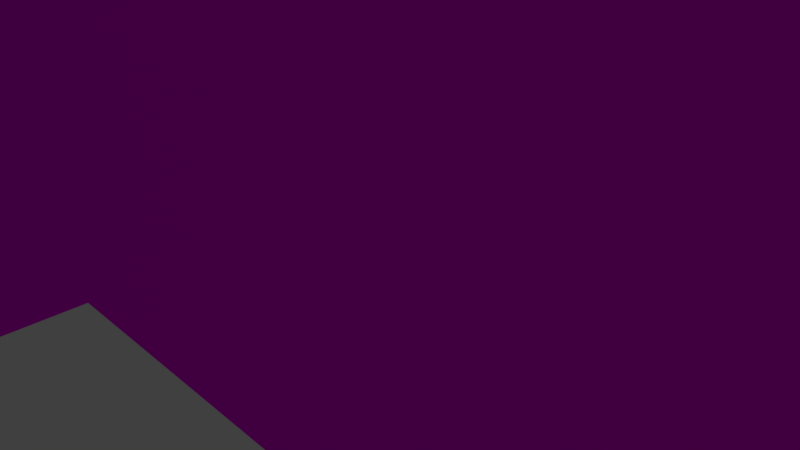 # Source: policeStation.blend  (saved by Blender 2.77.0; exported with 4.5.12 LTS)
import bpy
from mathutils import Matrix  # noqa: F401  (used for matrix-valued properties, if any)

bpy.ops.wm.read_factory_settings(use_empty=True)
scene = bpy.context.scene
scene.name = 'Scene'

# ---- collections
col_collection_1 = bpy.data.collections.new('Collection 1'); scene.collection.children.link(col_collection_1)

# ---- images (referenced by path relative to the original .blend; pixels are not part of the script)
import os
ASSET_DIR = os.environ.get("B2B_ASSET_DIR", "")  # directory of the original .blend (textures are referenced by path, not embedded)
HERE = os.path.dirname(os.path.abspath(__file__))  # packed textures are extracted next to this script under _unpacked/

def load_image(name, relpath, width, height, colorspace="sRGB"):
    """Load a texture the original file referenced (path relative to the .blend, or extracted next to this script)."""
    p = next((c for c in (os.path.join(HERE, relpath), os.path.join(ASSET_DIR, relpath)) if relpath and os.path.exists(c)), "")
    if p:
        img = bpy.data.images.load(p, check_existing=True)
        img.name = name
    else:  # same state as the original file: an image datablock whose file is absent (Cycles renders it pink)
        img = bpy.data.images.new(name, width, height)
        img.source = "FILE"
        img.filepath = "//" + (relpath or name)
    img.colorspace_settings.name = colorspace
    return img
img_colorpalette_jpg = load_image('colorPalette.jpg', 'colorPalette.jpg', 1024, 1024, 'sRGB')

# ---- materials (node trees are filled in below, after node groups)
mat_material = bpy.data.materials.new('Material')
mat_material.alpha_threshold = 0.0
mat_material.roughness = 0.5
mat_material.line_color = (0.0, 0.0, 0.0, 1.0)

# ---- material node trees
mat_material.use_nodes = True; mat_material.node_tree.nodes.clear()
_N = mat_material.node_tree.nodes; _L = mat_material.node_tree.links
n0 = _N.new('ShaderNodeOutputMaterial'); n0.name = 'Material Output'; n0.location = (300, 300)
n1 = _N.new('ShaderNodeBsdfDiffuse'); n1.name = 'Diffuse BSDF'; n1.location = (10, 300)
n2 = _N.new('ShaderNodeTexImage'); n2.name = 'Image Texture'; n2.location = (228, 132)
n2.width = 140
n2.image = img_colorpalette_jpg
n3 = _N.new('ShaderNodeTexCoord'); n3.name = 'Texture Coordinate'; n3.location = (-183, 230)
_L.new(n1.outputs[0], n0.inputs[0])
_L.new(n3.outputs[2], n2.inputs[0])
_L.new(n2.outputs[0], n1.inputs[0])
n0.is_active_output = True

# ---- world
world_world = bpy.data.worlds.new('World'); scene.world = world_world
world_world.color = (0.05088, 0.05088, 0.05088)
world_world.use_sun_shadow = False
world_world.sun_shadow_jitter_overblur = 0.0
world_world.cycles.sampling_method = 'MANUAL'

# ---- cameras
cam_camera = bpy.data.cameras.new('Camera')
cam_camera.clip_end = 100.0
cam_camera.lens = 35.0
cam_camera.sensor_width = 32.0
cam_camera.sensor_height = 18.0
cam_camera.ortho_scale = 7.314
cam_camera.dof.focus_distance = 0.0

# ---- lights
light_lamp = bpy.data.lights.new('Lamp', 'POINT')
light_lamp.transmission_factor = 0.0
light_lamp.cutoff_distance = 30.0
light_lamp.energy = 100.0
light_lamp.shadow_buffer_clip_start = 1.001
light_lamp.shadow_soft_size = 0.1
light_lamp.shadow_maximum_resolution = 0.006
light_lamp.use_absolute_resolution = True

# ---- meshes
me_cube_001 = bpy.data.meshes.new('Cube.001')
me_cube_001.from_pydata([(-27.95, -3.38, 0.3), (-27.95, 2.02, 0.3), (-17.15, -3.38, 0.3), (-17.15, 2.02, 0.3), (-0.9467, -8.78, 0.3), (-17.15, -8.78, 0.3), (-0.9467, -3.38, 0.3), (-0.9467, 2.02, 0.3), (-17.15, 12.82, 0.3), (-0.9467, 12.82, 0.3), (9.853, 2.02, 0.3), (9.853, -3.38, 0.3), (15.25, 2.02, 0.3), (15.25, -3.38, 0.3), (9.853, -16.88, 0.3), (15.25, -16.88, 0.3), (9.853, 15.52, 0.3), (15.25, 15.52, 0.3), (9.853, 31.72, 0.3), (15.25, 31.72, 0.3), (23.35, 15.52, 0.3), (23.35, 31.72, 0.3), (-0.9467, 15.52, 0.3), (-0.9467, 31.72, 0.3), (9.853, -27.68, 0.3), (15.25, -27.68, 0.3), (23.35, -16.88, 0.3), (23.35, -27.68, 0.3), (-0.9467, -16.88, 0.3), (-0.9467, -27.68, 0.3)], [], [(0, 2, 3, 1), (4, 7, 9, 8, 2, 5), (6, 11, 10, 7), (12, 10, 11, 13), (16, 10, 12, 17), (15, 13, 11, 14), (19, 18, 16, 17), (22, 16, 18, 23), (20, 21, 19, 17), (24, 25, 15, 14), (28, 29, 24, 14), (26, 15, 25, 27)])
_uv = me_cube_001.uv_layers.new(name='UVMap')
_uv.uv.foreach_set('vector', [0.522, 0.02813, 0.522, 0.03019, 0.5214, 0.03019, 0.5214, 0.02813, 0.5316, 0.01474, 0.5316, 0.0168, 0.5316, 0.01886, 0.5297, 0.01886, 0.5297, 0.01577, 0.5297, 0.01474, 0.5227, 0.0235, 0.5239, 0.0235, 0.5239, 0.02453, 0.5227, 0.02453, 0.5246, 0.02453, 0.5239, 0.02453, 0.5239, 0.0235, 0.5246, 0.0235, 0.5239, 0.0271, 0.5239, 0.02453, 0.5246, 0.02453, 0.5246, 0.0271, 0.5246, 0.02092, 0.5246, 0.0235, 0.5239, 0.0235, 0.5239, 0.02092, 0.5246, 0.03019, 0.5239, 0.03019, 0.5239, 0.0271, 0.5246, 0.0271, 0.5227, 0.0271, 0.5239, 0.0271, 0.5239, 0.03019, 0.5227, 0.03019, 0.5255, 0.0271, 0.5255, 0.03019, 0.5246, 0.03019, 0.5246, 0.0271, 0.5239, 0.01886, 0.5246, 0.01886, 0.5246, 0.02092, 0.5239, 0.02092, 0.5227, 0.02092, 0.5227, 0.01886, 0.5239, 0.01886, 0.5239, 0.02092, 0.5255, 0.02092, 0.5246, 0.02092, 0.5246, 0.01886, 0.5255, 0.01886])
me_cube_001.materials.append(mat_material)
me_cube_001.use_remesh_preserve_volume = False
me_cube_001.use_remesh_preserve_attributes = False
me_cube_001.use_mirror_vertex_groups = False
me_cube_001.update()
me_cylinder = bpy.data.meshes.new('Cylinder')
me_cylinder.from_pydata([], [], [])
me_cylinder.use_remesh_preserve_volume = False
me_cylinder.use_remesh_preserve_attributes = False
me_cylinder.use_mirror_vertex_groups = False
me_cylinder.update()
me_cube = bpy.data.meshes.new('Cube')
me_cube.from_pydata([(-27.95, -3.38, 0.3), (-27.95, -3.38, 5.7), (-27.95, 2.02, 0.3), (-27.95, 2.02, 5.7), (-17.15, -3.38, 0.3), (-17.15, -3.38, 5.7), (-17.15, 2.02, 0.3), (-17.15, 2.02, 5.7), (-0.9467, -8.78, 5.7), (-0.9467, -8.78, 0.3), (-17.15, -8.78, 0.3), (-17.15, -8.78, 5.7), (-0.9467, -3.38, 0.3), (-0.9467, -3.38, 5.7), (-0.9467, 2.02, 0.3), (-0.9467, 2.02, 5.7), (-17.15, 12.82, 5.7), (-17.15, 12.82, 0.3), (-0.9467, 12.82, 0.3), (-0.9467, 12.82, 5.7), (9.853, 2.02, 5.7), (9.853, 2.02, 0.3), (9.853, -3.38, 5.7), (9.853, -3.38, 0.3), (15.25, 2.02, 5.7), (15.25, 2.02, 0.3), (15.25, -3.38, 5.7), (15.25, -3.38, 0.3), (9.853, -16.88, 5.7), (9.853, -16.88, 0.3), (15.25, -16.88, 5.7), (15.25, -16.88, 0.3), (9.853, 15.52, 5.7), (9.853, 15.52, 0.3), (15.25, 15.52, 5.7), (15.25, 15.52, 0.3), (9.853, 31.72, 5.7), (9.853, 31.72, 0.3), (15.25, 31.72, 5.7), (15.25, 31.72, 0.3), (23.35, 15.52, 5.7), (23.35, 15.52, 0.3), (23.35, 31.72, 5.7), (23.35, 31.72, 0.3), (-0.9467, 15.52, 5.7), (-0.9467, 15.52, 0.3), (-0.9467, 31.72, 5.7), (-0.9467, 31.72, 0.3), (9.853, -27.68, 5.7), (9.853, -27.68, 0.3), (15.25, -27.68, 5.7), (15.25, -27.68, 0.3), (23.35, -16.88, 5.7), (23.35, -16.88, 0.3), (23.35, -27.68, 5.7), (23.35, -27.68, 0.3), (-0.9467, -16.88, 5.7), (-0.9467, -16.88, 0.3), (-0.9467, -27.68, 5.7), (-0.9467, -27.68, 0.3)], [], [(1, 0, 2, 3), (3, 2, 6, 7), (12, 9, 8, 13), (5, 4, 0, 1), (5, 1, 3, 7), (11, 8, 9, 10), (13, 22, 23, 12), (5, 11, 10, 4), (7, 15, 13, 5), (13, 8, 11, 5), (17, 18, 19, 16), (15, 19, 18, 14), (7, 16, 19, 15), (6, 17, 16, 7), (21, 33, 32, 20), (15, 20, 22, 13), (14, 21, 20, 15), (24, 25, 27, 26), (27, 31, 30, 26), (20, 24, 26, 22), (22, 28, 29, 23), (26, 30, 28, 22), (20, 32, 34, 24), (24, 34, 35, 25), (37, 39, 38, 36), (39, 43, 42, 38), (32, 36, 38, 34), (40, 42, 43, 41), (38, 42, 40, 34), (34, 40, 41, 35), (45, 47, 46, 44), (36, 46, 47, 37), (32, 44, 46, 36), (33, 45, 44, 32), (48, 50, 51, 49), (48, 58, 56, 28), (30, 50, 48, 28), (53, 55, 54, 52), (30, 52, 54, 50), (31, 53, 52, 30), (50, 54, 55, 51), (56, 58, 59, 57), (28, 56, 57, 29), (49, 59, 58, 48)])
_uv = me_cube.uv_layers.new(name='UVMap')
_uv.uv.foreach_set('vector', [0.5316, 0.01371, 0.5316, 0.01474, 0.531, 0.01474, 0.531, 0.01371, 0.5239, 0.01474, 0.5246, 0.01474, 0.5246, 0.0168, 0.5239, 0.0168, 0.5271, 0.01577, 0.5271, 0.01474, 0.5278, 0.01474, 0.5278, 0.01577, 0.5265, 0.01629, 0.5258, 0.01629, 0.5258, 0.01423, 0.5265, 0.01423, 0.5268, 0.02556, 0.5255, 0.02556, 0.5255, 0.02453, 0.5268, 0.02453, 0.5284, 0.01577, 0.5284, 0.01886, 0.5278, 0.01886, 0.5278, 0.01577, 0.5258, 0.0168, 0.5258, 0.01886, 0.5252, 0.01886, 0.5252, 0.0168, 0.5278, 0.01474, 0.5284, 0.01474, 0.5284, 0.01577, 0.5278, 0.01577, 0.5268, 0.02453, 0.5287, 0.02453, 0.5287, 0.02556, 0.5268, 0.02556, 0.5287, 0.02556, 0.5287, 0.02659, 0.5268, 0.02659, 0.5268, 0.02556, 0.5278, 0.01577, 0.5278, 0.01886, 0.5271, 0.01886, 0.5271, 0.01577, 0.5258, 0.01474, 0.5258, 0.0168, 0.5252, 0.0168, 0.5252, 0.01474, 0.5268, 0.02453, 0.5268, 0.02247, 0.5287, 0.02247, 0.5287, 0.02453, 0.5246, 0.0168, 0.5246, 0.01474, 0.5252, 0.01474, 0.5252, 0.0168, 0.5258, 0.01886, 0.5258, 0.01629, 0.5265, 0.01629, 0.5265, 0.01886, 0.5287, 0.02453, 0.53, 0.02453, 0.53, 0.02556, 0.5287, 0.02556, 0.5239, 0.0168, 0.5239, 0.01886, 0.5233, 0.01886, 0.5233, 0.0168, 0.5227, 0.02762, 0.522, 0.02762, 0.522, 0.02659, 0.5227, 0.02659, 0.522, 0.02659, 0.522, 0.02401, 0.5227, 0.02401, 0.5227, 0.02659, 0.53, 0.02453, 0.5306, 0.02453, 0.5306, 0.02556, 0.53, 0.02556, 0.5271, 0.01629, 0.5271, 0.01886, 0.5265, 0.01886, 0.5265, 0.01629, 0.5306, 0.02556, 0.5306, 0.02813, 0.53, 0.02813, 0.53, 0.02556, 0.53, 0.02453, 0.53, 0.02195, 0.5306, 0.02195, 0.5306, 0.02453, 0.5227, 0.02762, 0.5227, 0.03019, 0.522, 0.03019, 0.522, 0.02762, 0.5227, 0.02144, 0.5227, 0.02247, 0.522, 0.02247, 0.522, 0.02144, 0.5227, 0.02247, 0.5227, 0.02401, 0.522, 0.02401, 0.522, 0.02247, 0.53, 0.02195, 0.53, 0.01886, 0.5306, 0.01886, 0.5306, 0.02195, 0.529, 0.01577, 0.529, 0.01886, 0.5284, 0.01886, 0.5284, 0.01577, 0.5306, 0.01886, 0.5316, 0.01886, 0.5316, 0.02195, 0.5306, 0.02195, 0.5297, 0.01423, 0.5297, 0.01577, 0.529, 0.01577, 0.529, 0.01423, 0.529, 0.01886, 0.529, 0.01577, 0.5297, 0.01577, 0.5297, 0.01886, 0.522, 0.02144, 0.522, 0.01938, 0.5227, 0.01938, 0.5227, 0.02144, 0.53, 0.02195, 0.5287, 0.02195, 0.5287, 0.01886, 0.53, 0.01886, 0.5239, 0.01886, 0.5239, 0.0168, 0.5246, 0.0168, 0.5246, 0.01886, 0.522, 0.01732, 0.522, 0.01629, 0.5227, 0.01629, 0.5227, 0.01732, 0.53, 0.03019, 0.5287, 0.03019, 0.5287, 0.02813, 0.53, 0.02813, 0.5306, 0.02813, 0.5306, 0.03019, 0.53, 0.03019, 0.53, 0.02813, 0.5246, 0.01886, 0.5246, 0.0168, 0.5252, 0.0168, 0.5252, 0.01886, 0.5306, 0.02813, 0.5316, 0.02813, 0.5316, 0.03019, 0.5306, 0.03019, 0.529, 0.01423, 0.529, 0.01577, 0.5284, 0.01577, 0.5284, 0.01423, 0.522, 0.01629, 0.522, 0.01474, 0.5227, 0.01474, 0.5227, 0.01629, 0.5233, 0.0168, 0.5233, 0.01474, 0.5239, 0.01474, 0.5239, 0.0168, 0.5265, 0.01629, 0.5265, 0.01423, 0.5271, 0.01423, 0.5271, 0.01629, 0.5227, 0.01732, 0.5227, 0.01938, 0.522, 0.01938, 0.522, 0.01732])
me_cube.materials.append(mat_material)
me_cube.use_remesh_preserve_volume = False
me_cube.use_remesh_preserve_attributes = False
me_cube.use_mirror_vertex_groups = False
me_cube.update()

# ---- objects
ob_cube_001 = bpy.data.objects.new('Cube.001', me_cube_001)
ob_cylinder = bpy.data.objects.new('Cylinder', me_cylinder)
ob_cube = bpy.data.objects.new('Cube', me_cube)
ob_lamp = bpy.data.objects.new('Lamp', light_lamp)
ob_camera = bpy.data.objects.new('Camera', cam_camera)

# ---- transforms, parenting, visibility, modifiers, constraints
ob_cube_001.location = (0.0, 0.0, 0.0)
ob_cube_001.lock_rotations_4d = False
ob_cube_001.empty_display_type = 'ARROWS'
ob_cube_001.lineart.crease_threshold = 0.0
ob_cylinder.location = (14.03, 1.06, 14.2)
ob_cylinder.lineart.crease_threshold = 0.0
ob_cube.location = (0.0, 0.0, 0.0)
ob_cube.lock_rotations_4d = False
ob_cube.empty_display_type = 'ARROWS'
ob_cube.lineart.crease_threshold = 0.0
ob_lamp.location = (4.076, 1.005, 5.904)
ob_lamp.rotation_euler = (0.6503, 0.05522, 1.866)
ob_lamp.lock_rotations_4d = False
ob_lamp.empty_display_type = 'ARROWS'
ob_lamp.color = (0.0, 0.0, 0.0, 0.0)
ob_lamp.lineart.crease_threshold = 0.0
ob_camera.location = (7.481, -6.508, 5.344)
ob_camera.rotation_euler = (1.109, 0.01082, 0.8149)
ob_camera.lock_rotations_4d = False
ob_camera.empty_display_type = 'ARROWS'
ob_camera.color = (0.0, 0.0, 0.0, 0.0)
ob_camera.display_type = 'WIRE'
ob_camera.lineart.crease_threshold = 0.0

# ---- collection membership
col_collection_1.objects.link(ob_cube_001)
col_collection_1.objects.link(ob_cylinder)
col_collection_1.objects.link(ob_cube)
col_collection_1.objects.link(ob_lamp)
col_collection_1.objects.link(ob_camera)

# ---- scene / render settings (as saved in the file)
scene.camera = ob_camera
scene.frame_start = 1; scene.frame_end = 250; scene.frame_set(1)
scene.render.engine = 'CYCLES'
scene.render.resolution_percentage = 50
scene.render.dither_intensity = 0.0
scene.cycles.use_denoising = False
scene.cycles.samples = 128
scene.cycles.sampling_pattern = 'TABULATED_SOBOL'
scene.cycles.light_sampling_threshold = 0.0
scene.cycles.use_adaptive_sampling = False
scene.cycles.use_light_tree = False
scene.cycles.blur_glossy = 0.0
scene.cycles.sample_clamp_indirect = 0.0
scene.view_settings.view_transform = 'Standard'
bpy.context.view_layer.update()
